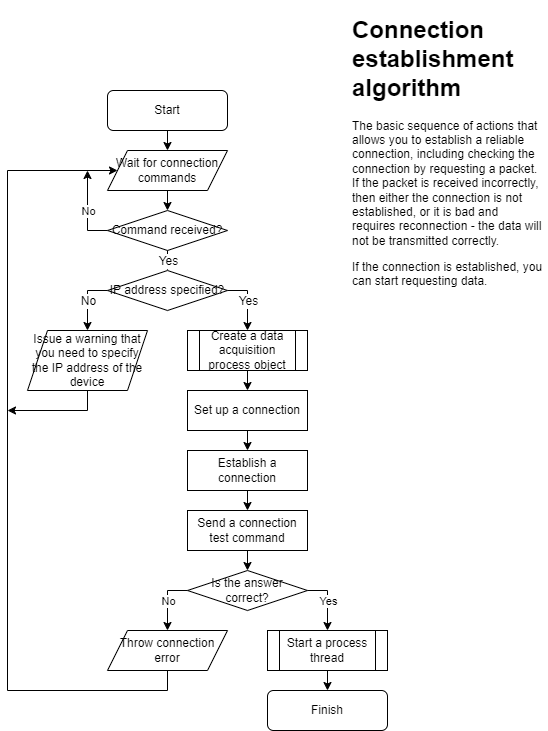

The diagram above was exported from draw.io. Its source (the exported page's mxGraphModel, read from the mxfile embedded in the PNG):
<mxGraphModel dx="794" dy="788" grid="1" gridSize="10" guides="1" tooltips="1" connect="1" arrows="1" fold="1" page="1" pageScale="1" pageWidth="827" pageHeight="1169" math="0" shadow="0">
  <root>
    <mxCell id="0" />
    <mxCell id="1" parent="0" />
    <mxCell id="2" style="edgeStyle=orthogonalEdgeStyle;rounded=0;orthogonalLoop=1;jettySize=auto;html=1;exitX=0.5;exitY=1;exitDx=0;exitDy=0;entryX=0.5;entryY=0;entryDx=0;entryDy=0;fontSize=12;" parent="1" source="3" target="15" edge="1">
      <mxGeometry relative="1" as="geometry" />
    </mxCell>
    <mxCell id="3" value="Start" style="rounded=1;whiteSpace=wrap;html=1;" parent="1" vertex="1">
      <mxGeometry x="240" y="120" width="120" height="40" as="geometry" />
    </mxCell>
    <mxCell id="4" style="edgeStyle=orthogonalEdgeStyle;rounded=0;orthogonalLoop=1;jettySize=auto;html=1;exitX=0.5;exitY=1;exitDx=0;exitDy=0;entryX=0.5;entryY=0;entryDx=0;entryDy=0;" parent="1" source="5" target="7" edge="1">
      <mxGeometry relative="1" as="geometry" />
    </mxCell>
    <mxCell id="5" value="Create a data acquisition process object" style="shape=process;whiteSpace=wrap;html=1;backgroundOutline=1;" parent="1" vertex="1">
      <mxGeometry x="320" y="360" width="120" height="40" as="geometry" />
    </mxCell>
    <mxCell id="6" style="edgeStyle=orthogonalEdgeStyle;rounded=0;orthogonalLoop=1;jettySize=auto;html=1;exitX=0.5;exitY=1;exitDx=0;exitDy=0;entryX=0.5;entryY=0;entryDx=0;entryDy=0;" parent="1" source="7" target="9" edge="1">
      <mxGeometry relative="1" as="geometry" />
    </mxCell>
    <mxCell id="7" value="Set up a connection" style="rounded=0;whiteSpace=wrap;html=1;" parent="1" vertex="1">
      <mxGeometry x="320" y="420" width="120" height="40" as="geometry" />
    </mxCell>
    <mxCell id="8" style="edgeStyle=orthogonalEdgeStyle;rounded=0;orthogonalLoop=1;jettySize=auto;html=1;exitX=0.5;exitY=1;exitDx=0;exitDy=0;entryX=0.5;entryY=0;entryDx=0;entryDy=0;" parent="1" source="9" target="11" edge="1">
      <mxGeometry relative="1" as="geometry" />
    </mxCell>
    <mxCell id="9" value="Establish a connection" style="rounded=0;whiteSpace=wrap;html=1;" parent="1" vertex="1">
      <mxGeometry x="320" y="480" width="120" height="40" as="geometry" />
    </mxCell>
    <mxCell id="10" style="edgeStyle=orthogonalEdgeStyle;rounded=0;orthogonalLoop=1;jettySize=auto;html=1;exitX=0.5;exitY=1;exitDx=0;exitDy=0;entryX=0.5;entryY=0;entryDx=0;entryDy=0;" parent="1" source="11" target="12" edge="1">
      <mxGeometry relative="1" as="geometry" />
    </mxCell>
    <mxCell id="11" value="Send a connection test command" style="rounded=0;whiteSpace=wrap;html=1;" parent="1" vertex="1">
      <mxGeometry x="320" y="540" width="120" height="40" as="geometry" />
    </mxCell>
    <mxCell id="12" value="Is the answer correct?" style="rhombus;whiteSpace=wrap;html=1;" parent="1" vertex="1">
      <mxGeometry x="320" y="600" width="120" height="40" as="geometry" />
    </mxCell>
    <mxCell id="13" value="Throw connection error" style="shape=parallelogram;perimeter=parallelogramPerimeter;whiteSpace=wrap;html=1;fixedSize=1;" parent="1" vertex="1">
      <mxGeometry x="240" y="660" width="120" height="40" as="geometry" />
    </mxCell>
    <mxCell id="14" style="edgeStyle=orthogonalEdgeStyle;rounded=0;orthogonalLoop=1;jettySize=auto;html=1;exitX=0.5;exitY=1;exitDx=0;exitDy=0;entryX=0.5;entryY=0;entryDx=0;entryDy=0;fontSize=12;" parent="1" source="15" target="16" edge="1">
      <mxGeometry relative="1" as="geometry" />
    </mxCell>
    <mxCell id="15" value="Wait for connection commands" style="shape=parallelogram;perimeter=parallelogramPerimeter;whiteSpace=wrap;html=1;fixedSize=1;" parent="1" vertex="1">
      <mxGeometry x="240" y="180" width="120" height="40" as="geometry" />
    </mxCell>
    <mxCell id="16" value="Command received?" style="rhombus;whiteSpace=wrap;html=1;" parent="1" vertex="1">
      <mxGeometry x="240" y="240" width="120" height="40" as="geometry" />
    </mxCell>
    <mxCell id="17" value="IP address specified?" style="rhombus;whiteSpace=wrap;html=1;" parent="1" vertex="1">
      <mxGeometry x="240" y="300" width="120" height="40" as="geometry" />
    </mxCell>
    <mxCell id="18" value="&lt;font style=&quot;font-size: 12px;&quot;&gt;Issue a warning that you need to specify the IP address of the device&lt;/font&gt;" style="shape=parallelogram;perimeter=parallelogramPerimeter;whiteSpace=wrap;html=1;fixedSize=1;" parent="1" vertex="1">
      <mxGeometry x="160" y="360" width="120" height="60" as="geometry" />
    </mxCell>
    <mxCell id="19" style="edgeStyle=orthogonalEdgeStyle;rounded=0;orthogonalLoop=1;jettySize=auto;html=1;exitX=0.5;exitY=1;exitDx=0;exitDy=0;entryX=0.5;entryY=0;entryDx=0;entryDy=0;" parent="1" source="20" target="21" edge="1">
      <mxGeometry relative="1" as="geometry" />
    </mxCell>
    <mxCell id="20" value="&lt;font style=&quot;font-size: 12px;&quot;&gt;Start a process thread&lt;/font&gt;" style="shape=process;whiteSpace=wrap;html=1;backgroundOutline=1;fontSize=7;" parent="1" vertex="1">
      <mxGeometry x="400" y="660" width="120" height="40" as="geometry" />
    </mxCell>
    <mxCell id="21" value="Finish" style="rounded=1;whiteSpace=wrap;html=1;" parent="1" vertex="1">
      <mxGeometry x="400" y="720" width="120" height="40" as="geometry" />
    </mxCell>
    <mxCell id="22" value="" style="endArrow=classic;html=1;rounded=0;fontSize=12;exitX=0.5;exitY=1;exitDx=0;exitDy=0;entryX=0.5;entryY=0;entryDx=0;entryDy=0;" parent="1" source="16" target="17" edge="1">
      <mxGeometry relative="1" as="geometry">
        <mxPoint x="330" y="290" as="sourcePoint" />
        <mxPoint x="430" y="290" as="targetPoint" />
      </mxGeometry>
    </mxCell>
    <mxCell id="23" value="Yes" style="edgeLabel;resizable=0;html=1;align=center;verticalAlign=middle;fontSize=12;" parent="22" connectable="0" vertex="1">
      <mxGeometry relative="1" as="geometry" />
    </mxCell>
    <mxCell id="24" value="" style="endArrow=classic;html=1;rounded=0;fontSize=12;exitX=0;exitY=0.5;exitDx=0;exitDy=0;entryX=0.5;entryY=0;entryDx=0;entryDy=0;" parent="1" source="17" target="18" edge="1">
      <mxGeometry relative="1" as="geometry">
        <mxPoint x="170" y="439.7" as="sourcePoint" />
        <mxPoint x="270" y="439.7" as="targetPoint" />
        <Array as="points">
          <mxPoint x="220" y="320" />
        </Array>
      </mxGeometry>
    </mxCell>
    <mxCell id="25" value="No" style="edgeLabel;resizable=0;html=1;align=center;verticalAlign=middle;fontSize=12;" parent="24" connectable="0" vertex="1">
      <mxGeometry relative="1" as="geometry" />
    </mxCell>
    <mxCell id="26" value="" style="endArrow=classic;html=1;rounded=0;fontSize=12;exitX=1;exitY=0.5;exitDx=0;exitDy=0;entryX=0.5;entryY=0;entryDx=0;entryDy=0;" parent="1" source="17" target="5" edge="1">
      <mxGeometry relative="1" as="geometry">
        <mxPoint x="220" y="480" as="sourcePoint" />
        <mxPoint x="320" y="480" as="targetPoint" />
        <Array as="points">
          <mxPoint x="380" y="320" />
        </Array>
      </mxGeometry>
    </mxCell>
    <mxCell id="27" value="Yes" style="edgeLabel;resizable=0;html=1;align=center;verticalAlign=middle;fontSize=12;" parent="26" connectable="0" vertex="1">
      <mxGeometry relative="1" as="geometry" />
    </mxCell>
    <mxCell id="28" value="" style="endArrow=classic;html=1;rounded=0;exitX=0;exitY=0.5;exitDx=0;exitDy=0;entryX=0.5;entryY=0;entryDx=0;entryDy=0;" parent="1" source="12" target="13" edge="1">
      <mxGeometry relative="1" as="geometry">
        <mxPoint x="200" y="570" as="sourcePoint" />
        <mxPoint x="300" y="570" as="targetPoint" />
        <Array as="points">
          <mxPoint x="300" y="620" />
        </Array>
      </mxGeometry>
    </mxCell>
    <mxCell id="29" value="No" style="edgeLabel;resizable=0;html=1;align=center;verticalAlign=middle;" parent="28" connectable="0" vertex="1">
      <mxGeometry relative="1" as="geometry" />
    </mxCell>
    <mxCell id="30" value="" style="endArrow=classic;html=1;rounded=0;exitX=1;exitY=0.5;exitDx=0;exitDy=0;entryX=0.5;entryY=0;entryDx=0;entryDy=0;" parent="1" source="12" target="20" edge="1">
      <mxGeometry relative="1" as="geometry">
        <mxPoint x="470" y="590" as="sourcePoint" />
        <mxPoint x="570" y="590" as="targetPoint" />
        <Array as="points">
          <mxPoint x="460" y="620" />
        </Array>
      </mxGeometry>
    </mxCell>
    <mxCell id="31" value="Yes" style="edgeLabel;resizable=0;html=1;align=center;verticalAlign=middle;" parent="30" connectable="0" vertex="1">
      <mxGeometry relative="1" as="geometry" />
    </mxCell>
    <mxCell id="32" value="" style="endArrow=classic;html=1;rounded=0;exitX=0.5;exitY=1;exitDx=0;exitDy=0;entryX=0;entryY=0.5;entryDx=0;entryDy=0;" parent="1" source="13" target="15" edge="1">
      <mxGeometry width="50" height="50" relative="1" as="geometry">
        <mxPoint x="200" y="560" as="sourcePoint" />
        <mxPoint x="250" y="510" as="targetPoint" />
        <Array as="points">
          <mxPoint x="300" y="720" />
          <mxPoint x="140" y="720" />
          <mxPoint x="140" y="200" />
        </Array>
      </mxGeometry>
    </mxCell>
    <mxCell id="33" value="" style="endArrow=classic;html=1;rounded=0;exitX=0;exitY=0.5;exitDx=0;exitDy=0;" parent="1" source="16" edge="1">
      <mxGeometry relative="1" as="geometry">
        <mxPoint x="190" y="360" as="sourcePoint" />
        <mxPoint x="220" y="200" as="targetPoint" />
        <Array as="points">
          <mxPoint x="220" y="260" />
        </Array>
      </mxGeometry>
    </mxCell>
    <mxCell id="34" value="No" style="edgeLabel;resizable=0;html=1;align=center;verticalAlign=middle;" parent="33" connectable="0" vertex="1">
      <mxGeometry relative="1" as="geometry" />
    </mxCell>
    <mxCell id="35" value="" style="endArrow=classic;html=1;rounded=0;exitX=0.5;exitY=1;exitDx=0;exitDy=0;" parent="1" source="18" edge="1">
      <mxGeometry width="50" height="50" relative="1" as="geometry">
        <mxPoint x="210" y="360" as="sourcePoint" />
        <mxPoint x="140" y="440" as="targetPoint" />
        <Array as="points">
          <mxPoint x="220" y="440" />
        </Array>
      </mxGeometry>
    </mxCell>
    <mxCell id="36" value="&lt;h1&gt;Connection establishment algorithm&lt;br&gt;&lt;/h1&gt;&lt;p&gt;The basic sequence of actions that allows you to establish a reliable connection, including checking the connection by requesting a packet. If the packet is received incorrectly, then either the connection is not established, or it is bad and requires reconnection - the data will not be transmitted correctly.&lt;/p&gt;&lt;p&gt;If the connection is established, you can start requesting data.&lt;/p&gt;" style="text;html=1;strokeColor=none;fillColor=none;spacing=5;spacingTop=-20;whiteSpace=wrap;overflow=hidden;rounded=0;" parent="1" vertex="1">
      <mxGeometry x="480" y="40" width="200" height="280" as="geometry" />
    </mxCell>
  </root>
</mxGraphModel>